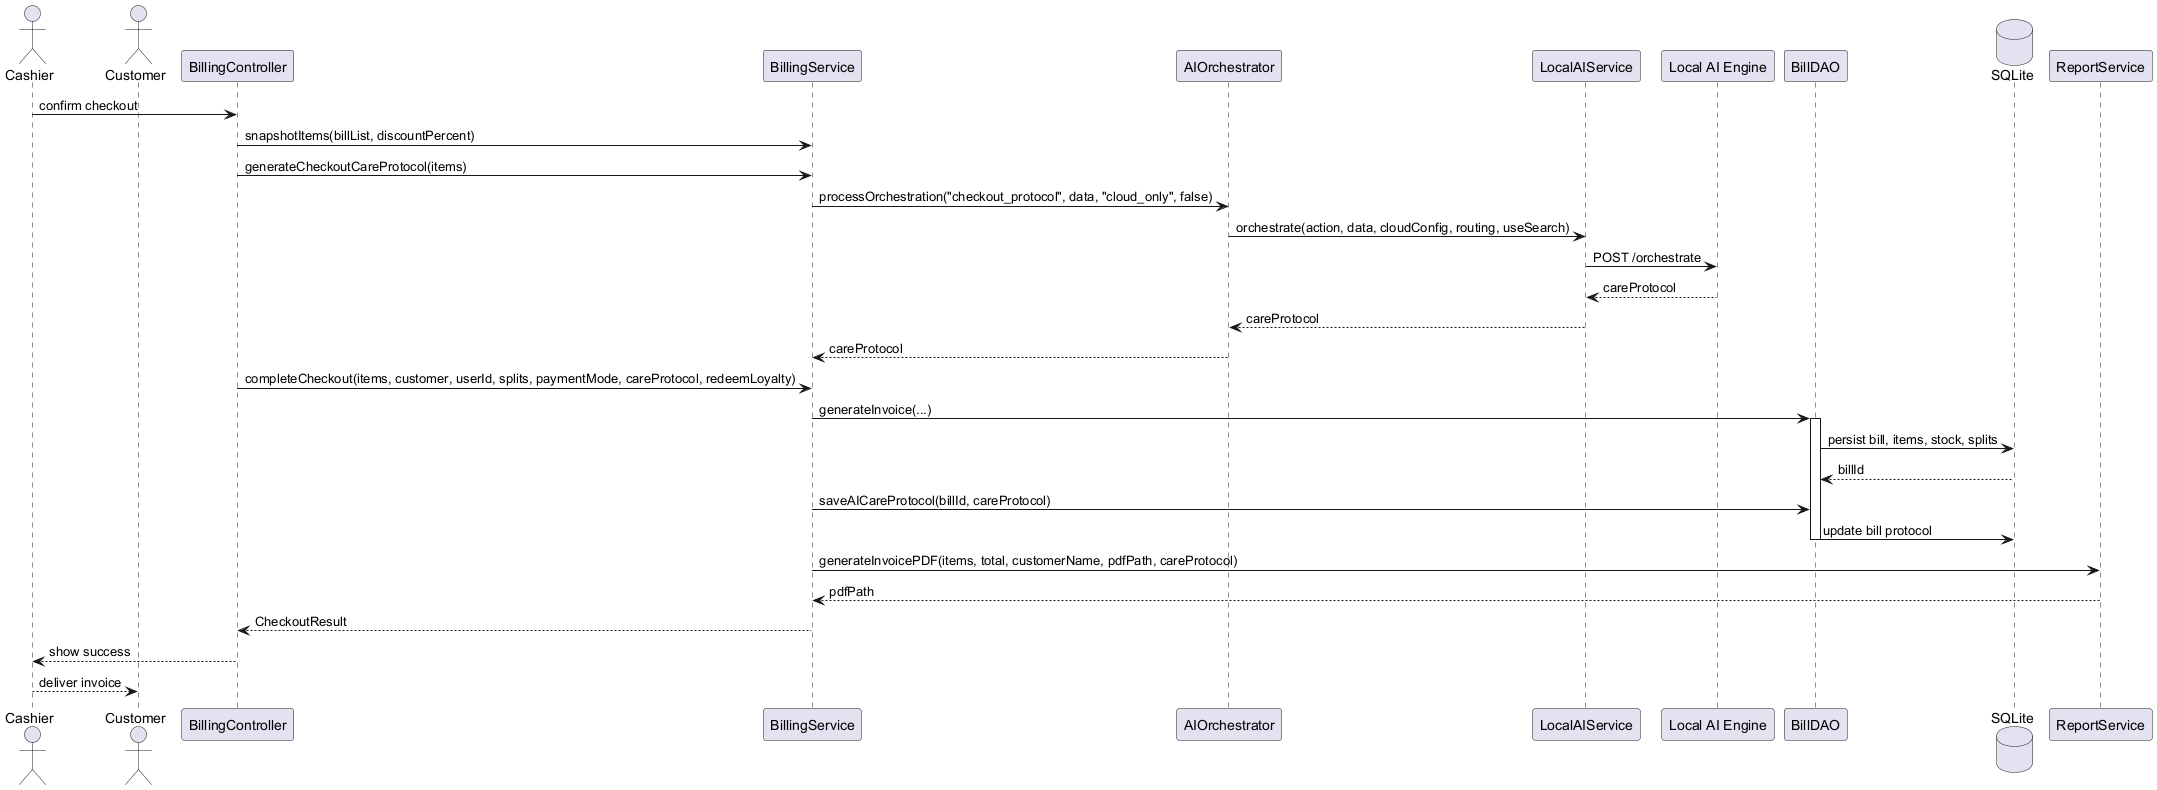

The diagram above was rendered by PlantUML. Its source (embedded in the PNG):
@startuml
skinparam shadowing false

actor Cashier
actor Customer
participant BillingController as BC
participant BillingService as BS
participant AIOrchestrator as AI
participant LocalAIService as LAS
participant "Local AI Engine" as PY
participant BillDAO as DAO
database SQLite as DB
participant ReportService as RS

Cashier -> BC : confirm checkout
BC -> BS : snapshotItems(billList, discountPercent)
BC -> BS : generateCheckoutCareProtocol(items)
BS -> AI : processOrchestration("checkout_protocol", data, "cloud_only", false)
AI -> LAS : orchestrate(action, data, cloudConfig, routing, useSearch)
LAS -> PY : POST /orchestrate
PY --> LAS : careProtocol
LAS --> AI : careProtocol
AI --> BS : careProtocol

BC -> BS : completeCheckout(items, customer, userId, splits, paymentMode, careProtocol, redeemLoyalty)
BS -> DAO : generateInvoice(...)
activate DAO
DAO -> DB : persist bill, items, stock, splits
DB --> DAO : billId
BS -> DAO : saveAICareProtocol(billId, careProtocol)
DAO -> DB : update bill protocol
deactivate DAO

BS -> RS : generateInvoicePDF(items, total, customerName, pdfPath, careProtocol)
RS --> BS : pdfPath
BS --> BC : CheckoutResult
BC --> Cashier : show success
Cashier --> Customer : deliver invoice
@enduml